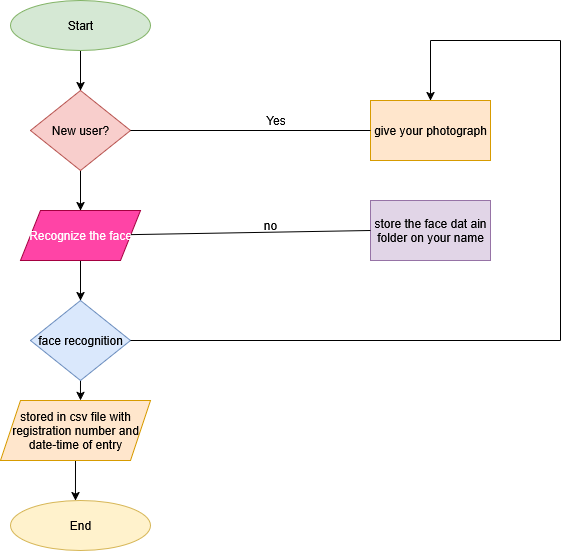

The diagram above was exported from draw.io. Its source (the exported page's mxGraphModel, read from the mxfile embedded in the PNG):
<mxGraphModel dx="991" dy="611" grid="1" gridSize="10" guides="1" tooltips="1" connect="1" arrows="1" fold="1" page="1" pageScale="1" pageWidth="850" pageHeight="1100" math="0" shadow="0">
  <root>
    <mxCell id="0" />
    <mxCell id="1" parent="0" />
    <mxCell id="TMhrIDJt_VDhKsc_Znb1-2" style="edgeStyle=orthogonalEdgeStyle;rounded=0;orthogonalLoop=1;jettySize=auto;html=1;exitX=0.5;exitY=1;exitDx=0;exitDy=0;" edge="1" parent="1" source="TMhrIDJt_VDhKsc_Znb1-1">
      <mxGeometry relative="1" as="geometry">
        <mxPoint x="230" y="160" as="targetPoint" />
      </mxGeometry>
    </mxCell>
    <mxCell id="TMhrIDJt_VDhKsc_Znb1-1" value="Start" style="ellipse;whiteSpace=wrap;html=1;fillColor=#d5e8d4;strokeColor=#82b366;" vertex="1" parent="1">
      <mxGeometry x="160" y="70" width="140" height="50" as="geometry" />
    </mxCell>
    <mxCell id="TMhrIDJt_VDhKsc_Znb1-4" style="edgeStyle=orthogonalEdgeStyle;rounded=0;orthogonalLoop=1;jettySize=auto;html=1;exitX=0.5;exitY=1;exitDx=0;exitDy=0;" edge="1" parent="1" source="TMhrIDJt_VDhKsc_Znb1-3" target="TMhrIDJt_VDhKsc_Znb1-5">
      <mxGeometry relative="1" as="geometry">
        <mxPoint x="230" y="280" as="targetPoint" />
      </mxGeometry>
    </mxCell>
    <mxCell id="TMhrIDJt_VDhKsc_Znb1-3" value="New user?" style="rhombus;whiteSpace=wrap;html=1;fillColor=#f8cecc;strokeColor=#b85450;" vertex="1" parent="1">
      <mxGeometry x="180" y="160" width="100" height="80" as="geometry" />
    </mxCell>
    <mxCell id="TMhrIDJt_VDhKsc_Znb1-6" style="edgeStyle=orthogonalEdgeStyle;rounded=0;orthogonalLoop=1;jettySize=auto;html=1;exitX=0.5;exitY=1;exitDx=0;exitDy=0;" edge="1" parent="1" source="TMhrIDJt_VDhKsc_Znb1-5" target="TMhrIDJt_VDhKsc_Znb1-7">
      <mxGeometry relative="1" as="geometry">
        <mxPoint x="230" y="370" as="targetPoint" />
      </mxGeometry>
    </mxCell>
    <mxCell id="TMhrIDJt_VDhKsc_Znb1-5" value="Recognize the face" style="shape=parallelogram;perimeter=parallelogramPerimeter;whiteSpace=wrap;html=1;fixedSize=1;fillColor=light-dark(#ff44a6, #ff90f3);fontColor=#ffffff;strokeColor=#A50040;" vertex="1" parent="1">
      <mxGeometry x="170" y="280" width="120" height="50" as="geometry" />
    </mxCell>
    <mxCell id="TMhrIDJt_VDhKsc_Znb1-8" style="edgeStyle=orthogonalEdgeStyle;rounded=0;orthogonalLoop=1;jettySize=auto;html=1;exitX=0.5;exitY=1;exitDx=0;exitDy=0;entryX=0.533;entryY=0;entryDx=0;entryDy=0;entryPerimeter=0;" edge="1" parent="1" source="TMhrIDJt_VDhKsc_Znb1-7" target="TMhrIDJt_VDhKsc_Znb1-9">
      <mxGeometry relative="1" as="geometry">
        <mxPoint x="230" y="480" as="targetPoint" />
      </mxGeometry>
    </mxCell>
    <mxCell id="TMhrIDJt_VDhKsc_Znb1-7" value="face recognition" style="rhombus;whiteSpace=wrap;html=1;fillColor=#dae8fc;strokeColor=#6c8ebf;" vertex="1" parent="1">
      <mxGeometry x="180" y="370" width="100" height="80" as="geometry" />
    </mxCell>
    <mxCell id="TMhrIDJt_VDhKsc_Znb1-10" style="edgeStyle=orthogonalEdgeStyle;rounded=0;orthogonalLoop=1;jettySize=auto;html=1;exitX=0.5;exitY=1;exitDx=0;exitDy=0;entryX=0.464;entryY=0;entryDx=0;entryDy=0;entryPerimeter=0;" edge="1" parent="1" source="TMhrIDJt_VDhKsc_Znb1-9" target="TMhrIDJt_VDhKsc_Znb1-11">
      <mxGeometry relative="1" as="geometry">
        <mxPoint x="230" y="570" as="targetPoint" />
      </mxGeometry>
    </mxCell>
    <mxCell id="TMhrIDJt_VDhKsc_Znb1-9" value="stored in csv file with registration number and date-time of entry" style="shape=parallelogram;perimeter=parallelogramPerimeter;whiteSpace=wrap;html=1;fixedSize=1;fillColor=#ffe6cc;strokeColor=#d79b00;" vertex="1" parent="1">
      <mxGeometry x="150" y="470" width="150" height="60" as="geometry" />
    </mxCell>
    <mxCell id="TMhrIDJt_VDhKsc_Znb1-11" value="End" style="ellipse;whiteSpace=wrap;html=1;fillColor=#fff2cc;strokeColor=#d6b656;" vertex="1" parent="1">
      <mxGeometry x="160" y="570" width="140" height="50" as="geometry" />
    </mxCell>
    <mxCell id="TMhrIDJt_VDhKsc_Znb1-12" value="store the face dat ain folder on your name" style="rounded=0;whiteSpace=wrap;html=1;fillColor=#e1d5e7;strokeColor=#9673a6;" vertex="1" parent="1">
      <mxGeometry x="520" y="270" width="120" height="60" as="geometry" />
    </mxCell>
    <mxCell id="TMhrIDJt_VDhKsc_Znb1-13" value="give your photograph" style="rounded=0;whiteSpace=wrap;html=1;fillColor=#ffe6cc;strokeColor=#d79b00;" vertex="1" parent="1">
      <mxGeometry x="520" y="170" width="120" height="60" as="geometry" />
    </mxCell>
    <mxCell id="TMhrIDJt_VDhKsc_Znb1-14" value="" style="endArrow=none;html=1;rounded=0;entryX=0;entryY=0.5;entryDx=0;entryDy=0;" edge="1" parent="1" source="TMhrIDJt_VDhKsc_Znb1-5" target="TMhrIDJt_VDhKsc_Znb1-12">
      <mxGeometry width="50" height="50" relative="1" as="geometry">
        <mxPoint x="400" y="360" as="sourcePoint" />
        <mxPoint x="470" y="260" as="targetPoint" />
      </mxGeometry>
    </mxCell>
    <mxCell id="TMhrIDJt_VDhKsc_Znb1-16" value="" style="endArrow=none;html=1;rounded=0;exitX=1;exitY=0.5;exitDx=0;exitDy=0;entryX=0;entryY=0.5;entryDx=0;entryDy=0;" edge="1" parent="1" target="TMhrIDJt_VDhKsc_Znb1-13">
      <mxGeometry width="50" height="50" relative="1" as="geometry">
        <mxPoint x="430" y="200" as="sourcePoint" />
        <mxPoint x="450" y="310" as="targetPoint" />
      </mxGeometry>
    </mxCell>
    <mxCell id="TMhrIDJt_VDhKsc_Znb1-17" value="" style="endArrow=none;html=1;rounded=0;exitX=1;exitY=0.5;exitDx=0;exitDy=0;" edge="1" parent="1" source="TMhrIDJt_VDhKsc_Znb1-7">
      <mxGeometry width="50" height="50" relative="1" as="geometry">
        <mxPoint x="400" y="360" as="sourcePoint" />
        <mxPoint x="710" y="410" as="targetPoint" />
      </mxGeometry>
    </mxCell>
    <mxCell id="TMhrIDJt_VDhKsc_Znb1-18" value="" style="endArrow=none;html=1;rounded=0;" edge="1" parent="1">
      <mxGeometry width="50" height="50" relative="1" as="geometry">
        <mxPoint x="710" y="410" as="sourcePoint" />
        <mxPoint x="710" y="110" as="targetPoint" />
      </mxGeometry>
    </mxCell>
    <mxCell id="TMhrIDJt_VDhKsc_Znb1-19" value="" style="endArrow=none;html=1;rounded=0;" edge="1" parent="1">
      <mxGeometry width="50" height="50" relative="1" as="geometry">
        <mxPoint x="710" y="110" as="sourcePoint" />
        <mxPoint x="580" y="110" as="targetPoint" />
      </mxGeometry>
    </mxCell>
    <mxCell id="TMhrIDJt_VDhKsc_Znb1-20" value="" style="endArrow=classic;html=1;rounded=0;entryX=0.5;entryY=0;entryDx=0;entryDy=0;" edge="1" parent="1" target="TMhrIDJt_VDhKsc_Znb1-13">
      <mxGeometry width="50" height="50" relative="1" as="geometry">
        <mxPoint x="580" y="110" as="sourcePoint" />
        <mxPoint x="450" y="310" as="targetPoint" />
      </mxGeometry>
    </mxCell>
    <mxCell id="TMhrIDJt_VDhKsc_Znb1-23" value="" style="endArrow=none;html=1;rounded=0;exitX=1;exitY=0.5;exitDx=0;exitDy=0;" edge="1" parent="1" source="TMhrIDJt_VDhKsc_Znb1-3">
      <mxGeometry width="50" height="50" relative="1" as="geometry">
        <mxPoint x="280" y="200" as="sourcePoint" />
        <mxPoint x="440" y="200" as="targetPoint" />
      </mxGeometry>
    </mxCell>
    <mxCell id="TMhrIDJt_VDhKsc_Znb1-24" value="Yes" style="text;html=1;align=center;verticalAlign=middle;whiteSpace=wrap;rounded=0;" vertex="1" parent="1">
      <mxGeometry x="418" y="180" width="15" height="20" as="geometry" />
    </mxCell>
    <mxCell id="TMhrIDJt_VDhKsc_Znb1-25" value="no" style="text;html=1;align=center;verticalAlign=middle;whiteSpace=wrap;rounded=0;" vertex="1" parent="1">
      <mxGeometry x="390" y="280" width="60" height="30" as="geometry" />
    </mxCell>
    <mxCell id="TMhrIDJt_VDhKsc_Znb1-26" style="edgeStyle=orthogonalEdgeStyle;rounded=0;orthogonalLoop=1;jettySize=auto;html=1;exitX=0.5;exitY=1;exitDx=0;exitDy=0;" edge="1" parent="1" source="TMhrIDJt_VDhKsc_Znb1-24" target="TMhrIDJt_VDhKsc_Znb1-24">
      <mxGeometry relative="1" as="geometry" />
    </mxCell>
  </root>
</mxGraphModel>